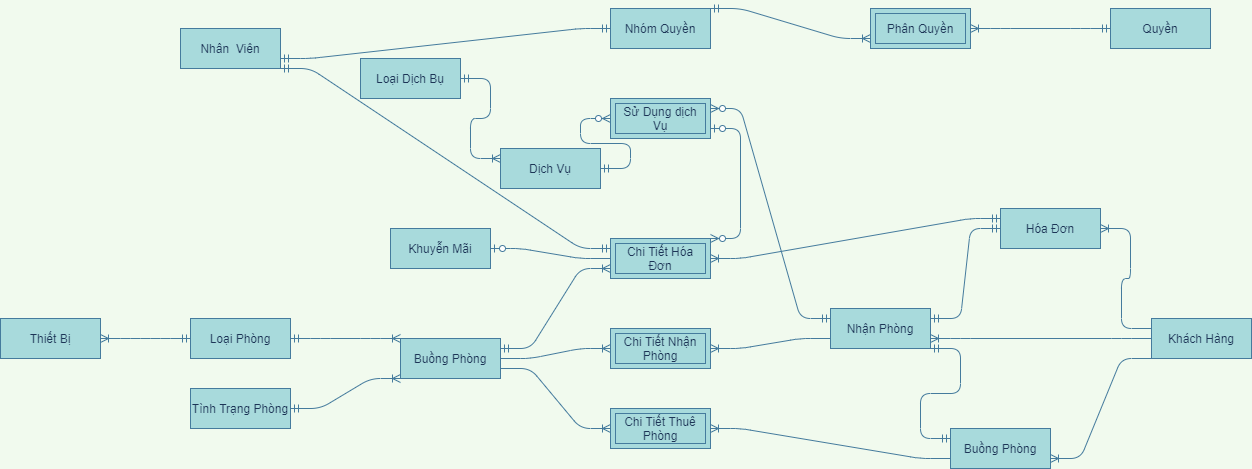

The diagram above was exported from draw.io. Its source (the exported page's mxGraphModel, read from the mxfile embedded in the PNG):
<mxGraphModel dx="1185" dy="1839" grid="1" gridSize="10" guides="1" tooltips="1" connect="1" arrows="1" fold="1" page="1" pageScale="1" pageWidth="827" pageHeight="1169" background="#F1FAEE" math="0" shadow="0">
  <root>
    <mxCell id="0" />
    <mxCell id="1" parent="0" />
    <mxCell id="BfGwLu9MFsEkwDNxOmYE-23" value="" style="edgeStyle=entityRelationEdgeStyle;fontSize=12;html=1;endArrow=ERoneToMany;startArrow=ERmandOne;strokeColor=#457B9D;fillColor=#A8DADC;labelBackgroundColor=#F1FAEE;fontColor=#1D3557;exitX=1;exitY=0.5;exitDx=0;exitDy=0;entryX=0;entryY=0;entryDx=0;entryDy=0;" edge="1" parent="1" source="BfGwLu9MFsEkwDNxOmYE-79" target="BfGwLu9MFsEkwDNxOmYE-81">
      <mxGeometry width="100" height="100" relative="1" as="geometry">
        <mxPoint x="210" y="369" as="sourcePoint" />
        <mxPoint x="380" y="450" as="targetPoint" />
      </mxGeometry>
    </mxCell>
    <mxCell id="BfGwLu9MFsEkwDNxOmYE-24" value="" style="edgeStyle=entityRelationEdgeStyle;fontSize=12;html=1;endArrow=ERoneToMany;startArrow=ERmandOne;strokeColor=#457B9D;fillColor=#A8DADC;labelBackgroundColor=#F1FAEE;fontColor=#1D3557;exitX=1;exitY=0.5;exitDx=0;exitDy=0;entryX=0;entryY=1;entryDx=0;entryDy=0;" edge="1" parent="1" source="BfGwLu9MFsEkwDNxOmYE-80" target="BfGwLu9MFsEkwDNxOmYE-81">
      <mxGeometry width="100" height="100" relative="1" as="geometry">
        <mxPoint x="240" y="528" as="sourcePoint" />
        <mxPoint x="350" y="500" as="targetPoint" />
      </mxGeometry>
    </mxCell>
    <mxCell id="BfGwLu9MFsEkwDNxOmYE-25" value="" style="edgeStyle=entityRelationEdgeStyle;fontSize=12;html=1;endArrow=ERoneToMany;strokeColor=#457B9D;fillColor=#A8DADC;entryX=1;entryY=0.5;entryDx=0;entryDy=0;labelBackgroundColor=#F1FAEE;fontColor=#1D3557;exitX=0;exitY=0.75;exitDx=0;exitDy=0;" edge="1" parent="1" source="BfGwLu9MFsEkwDNxOmYE-87" target="BfGwLu9MFsEkwDNxOmYE-26">
      <mxGeometry width="100" height="100" relative="1" as="geometry">
        <mxPoint x="810" y="360" as="sourcePoint" />
        <mxPoint x="790" y="340" as="targetPoint" />
      </mxGeometry>
    </mxCell>
    <mxCell id="BfGwLu9MFsEkwDNxOmYE-26" value="Chi Tiết Nhận Phòng" style="shape=ext;margin=3;double=1;whiteSpace=wrap;html=1;align=center;strokeColor=#457B9D;fillColor=#A8DADC;fontColor=#1D3557;" vertex="1" parent="1">
      <mxGeometry x="650" y="280" width="100" height="40" as="geometry" />
    </mxCell>
    <mxCell id="BfGwLu9MFsEkwDNxOmYE-27" value="" style="edgeStyle=entityRelationEdgeStyle;fontSize=12;html=1;endArrow=ERoneToMany;strokeColor=#457B9D;fillColor=#A8DADC;entryX=0;entryY=0.5;entryDx=0;entryDy=0;labelBackgroundColor=#F1FAEE;fontColor=#1D3557;exitX=1;exitY=0.5;exitDx=0;exitDy=0;" edge="1" parent="1" source="BfGwLu9MFsEkwDNxOmYE-81" target="BfGwLu9MFsEkwDNxOmYE-26">
      <mxGeometry width="100" height="100" relative="1" as="geometry">
        <mxPoint x="550" y="430" as="sourcePoint" />
        <mxPoint x="750" y="430" as="targetPoint" />
      </mxGeometry>
    </mxCell>
    <mxCell id="BfGwLu9MFsEkwDNxOmYE-30" value="" style="edgeStyle=entityRelationEdgeStyle;fontSize=12;html=1;endArrow=ERoneToMany;strokeColor=#457B9D;fillColor=#A8DADC;labelBackgroundColor=#F1FAEE;fontColor=#1D3557;exitX=0;exitY=0.75;exitDx=0;exitDy=0;" edge="1" parent="1" source="BfGwLu9MFsEkwDNxOmYE-85" target="BfGwLu9MFsEkwDNxOmYE-31">
      <mxGeometry width="100" height="100" relative="1" as="geometry">
        <mxPoint x="1040" y="540" as="sourcePoint" />
        <mxPoint x="790" y="580" as="targetPoint" />
      </mxGeometry>
    </mxCell>
    <mxCell id="BfGwLu9MFsEkwDNxOmYE-31" value="Chi Tiết Thuê Phòng" style="shape=ext;margin=3;double=1;whiteSpace=wrap;html=1;align=center;strokeColor=#457B9D;fillColor=#A8DADC;fontColor=#1D3557;" vertex="1" parent="1">
      <mxGeometry x="650" y="360" width="100" height="40" as="geometry" />
    </mxCell>
    <mxCell id="BfGwLu9MFsEkwDNxOmYE-32" value="" style="edgeStyle=entityRelationEdgeStyle;fontSize=12;html=1;endArrow=ERoneToMany;strokeColor=#457B9D;fillColor=#A8DADC;entryX=0;entryY=0.5;entryDx=0;entryDy=0;labelBackgroundColor=#F1FAEE;fontColor=#1D3557;exitX=1;exitY=0.75;exitDx=0;exitDy=0;" edge="1" parent="1" source="BfGwLu9MFsEkwDNxOmYE-81" target="BfGwLu9MFsEkwDNxOmYE-31">
      <mxGeometry width="100" height="100" relative="1" as="geometry">
        <mxPoint x="550" y="488" as="sourcePoint" />
        <mxPoint x="440" y="580" as="targetPoint" />
      </mxGeometry>
    </mxCell>
    <mxCell id="BfGwLu9MFsEkwDNxOmYE-33" value="" style="edgeStyle=entityRelationEdgeStyle;fontSize=12;html=1;endArrow=ERoneToMany;strokeColor=#457B9D;fillColor=#A8DADC;labelBackgroundColor=#F1FAEE;fontColor=#1D3557;entryX=1;entryY=0.75;entryDx=0;entryDy=0;exitX=0;exitY=1;exitDx=0;exitDy=0;" edge="1" parent="1" source="BfGwLu9MFsEkwDNxOmYE-88" target="BfGwLu9MFsEkwDNxOmYE-85">
      <mxGeometry width="100" height="100" relative="1" as="geometry">
        <mxPoint x="1260" y="418" as="sourcePoint" />
        <mxPoint x="1240" y="555" as="targetPoint" />
      </mxGeometry>
    </mxCell>
    <mxCell id="BfGwLu9MFsEkwDNxOmYE-34" value="" style="edgeStyle=entityRelationEdgeStyle;fontSize=12;html=1;endArrow=ERoneToMany;strokeColor=#457B9D;fillColor=#A8DADC;labelBackgroundColor=#F1FAEE;fontColor=#1D3557;entryX=1;entryY=0.75;entryDx=0;entryDy=0;exitX=0;exitY=0.5;exitDx=0;exitDy=0;" edge="1" parent="1" source="BfGwLu9MFsEkwDNxOmYE-88" target="BfGwLu9MFsEkwDNxOmYE-87">
      <mxGeometry width="100" height="100" relative="1" as="geometry">
        <mxPoint x="1230" y="360" as="sourcePoint" />
        <mxPoint x="1000" y="353" as="targetPoint" />
      </mxGeometry>
    </mxCell>
    <mxCell id="BfGwLu9MFsEkwDNxOmYE-35" value="" style="edgeStyle=entityRelationEdgeStyle;fontSize=12;html=1;endArrow=ERmandOne;startArrow=ERmandOne;strokeColor=#457B9D;fillColor=#A8DADC;labelBackgroundColor=#F1FAEE;fontColor=#1D3557;exitX=0;exitY=0.25;exitDx=0;exitDy=0;entryX=1;entryY=1;entryDx=0;entryDy=0;" edge="1" parent="1" source="BfGwLu9MFsEkwDNxOmYE-85" target="BfGwLu9MFsEkwDNxOmYE-87">
      <mxGeometry width="100" height="100" relative="1" as="geometry">
        <mxPoint x="1040" y="500" as="sourcePoint" />
        <mxPoint x="1010" y="388" as="targetPoint" />
      </mxGeometry>
    </mxCell>
    <mxCell id="BfGwLu9MFsEkwDNxOmYE-36" value="" style="edgeStyle=entityRelationEdgeStyle;fontSize=12;html=1;endArrow=ERoneToMany;strokeColor=#457B9D;fillColor=#A8DADC;labelBackgroundColor=#F1FAEE;fontColor=#1D3557;exitX=0;exitY=0.25;exitDx=0;exitDy=0;entryX=1;entryY=0.5;entryDx=0;entryDy=0;" edge="1" parent="1" source="BfGwLu9MFsEkwDNxOmYE-88" target="BfGwLu9MFsEkwDNxOmYE-89">
      <mxGeometry width="100" height="100" relative="1" as="geometry">
        <mxPoint x="1370" y="280" as="sourcePoint" />
        <mxPoint x="1331" y="187" as="targetPoint" />
      </mxGeometry>
    </mxCell>
    <mxCell id="BfGwLu9MFsEkwDNxOmYE-37" value="" style="edgeStyle=entityRelationEdgeStyle;fontSize=12;html=1;endArrow=ERmandOne;startArrow=ERmandOne;strokeColor=#457B9D;fillColor=#A8DADC;labelBackgroundColor=#F1FAEE;fontColor=#1D3557;exitX=1;exitY=0.25;exitDx=0;exitDy=0;entryX=0;entryY=0.5;entryDx=0;entryDy=0;" edge="1" parent="1" source="BfGwLu9MFsEkwDNxOmYE-87" target="BfGwLu9MFsEkwDNxOmYE-89">
      <mxGeometry width="100" height="100" relative="1" as="geometry">
        <mxPoint x="1000" y="330" as="sourcePoint" />
        <mxPoint x="1110" y="180" as="targetPoint" />
      </mxGeometry>
    </mxCell>
    <mxCell id="BfGwLu9MFsEkwDNxOmYE-38" value="Chi Tiết Hóa Đơn" style="shape=ext;margin=3;double=1;whiteSpace=wrap;html=1;align=center;strokeColor=#457B9D;fillColor=#A8DADC;fontColor=#1D3557;" vertex="1" parent="1">
      <mxGeometry x="650" y="190" width="100" height="40" as="geometry" />
    </mxCell>
    <mxCell id="BfGwLu9MFsEkwDNxOmYE-39" value="" style="edgeStyle=entityRelationEdgeStyle;fontSize=12;html=1;endArrow=ERoneToMany;startArrow=ERmandOne;strokeColor=#457B9D;fillColor=#A8DADC;entryX=1;entryY=0.5;entryDx=0;entryDy=0;labelBackgroundColor=#F1FAEE;fontColor=#1D3557;exitX=0;exitY=0.25;exitDx=0;exitDy=0;" edge="1" parent="1" source="BfGwLu9MFsEkwDNxOmYE-89" target="BfGwLu9MFsEkwDNxOmYE-38">
      <mxGeometry width="100" height="100" relative="1" as="geometry">
        <mxPoint x="1120" y="150" as="sourcePoint" />
        <mxPoint x="890" y="70" as="targetPoint" />
      </mxGeometry>
    </mxCell>
    <mxCell id="BfGwLu9MFsEkwDNxOmYE-42" value="" style="edgeStyle=entityRelationEdgeStyle;fontSize=12;html=1;endArrow=ERzeroToOne;endFill=1;strokeColor=#457B9D;fillColor=#A8DADC;exitX=0;exitY=0.5;exitDx=0;exitDy=0;labelBackgroundColor=#F1FAEE;fontColor=#1D3557;entryX=1;entryY=0.5;entryDx=0;entryDy=0;" edge="1" parent="1" source="BfGwLu9MFsEkwDNxOmYE-38" target="BfGwLu9MFsEkwDNxOmYE-77">
      <mxGeometry width="100" height="100" relative="1" as="geometry">
        <mxPoint x="510" y="150" as="sourcePoint" />
        <mxPoint x="240" y="190" as="targetPoint" />
      </mxGeometry>
    </mxCell>
    <mxCell id="BfGwLu9MFsEkwDNxOmYE-45" value="" style="edgeStyle=entityRelationEdgeStyle;fontSize=12;html=1;endArrow=ERoneToMany;startArrow=ERmandOne;strokeColor=#457B9D;fillColor=#A8DADC;labelBackgroundColor=#F1FAEE;fontColor=#1D3557;entryX=1;entryY=0.5;entryDx=0;entryDy=0;exitX=0;exitY=0.5;exitDx=0;exitDy=0;" edge="1" parent="1" source="BfGwLu9MFsEkwDNxOmYE-79" target="BfGwLu9MFsEkwDNxOmYE-78">
      <mxGeometry width="100" height="100" relative="1" as="geometry">
        <mxPoint x="-20" y="380" as="sourcePoint" />
        <mxPoint x="-90" y="393" as="targetPoint" />
      </mxGeometry>
    </mxCell>
    <mxCell id="BfGwLu9MFsEkwDNxOmYE-46" value="" style="edgeStyle=entityRelationEdgeStyle;fontSize=12;html=1;endArrow=ERoneToMany;startArrow=ERmandOne;labelBackgroundColor=#F1FAEE;strokeColor=#457B9D;fontColor=#1D3557;exitX=1;exitY=0.5;exitDx=0;exitDy=0;entryX=0;entryY=0.25;entryDx=0;entryDy=0;" edge="1" parent="1" source="BfGwLu9MFsEkwDNxOmYE-74" target="BfGwLu9MFsEkwDNxOmYE-76">
      <mxGeometry width="100" height="100" relative="1" as="geometry">
        <mxPoint x="230" y="25" as="sourcePoint" />
        <mxPoint x="350" y="23" as="targetPoint" />
      </mxGeometry>
    </mxCell>
    <mxCell id="BfGwLu9MFsEkwDNxOmYE-48" value="" style="edgeStyle=entityRelationEdgeStyle;fontSize=12;html=1;endArrow=ERzeroToMany;startArrow=ERmandOne;entryX=0;entryY=0.5;entryDx=0;entryDy=0;labelBackgroundColor=#F1FAEE;strokeColor=#457B9D;fontColor=#1D3557;exitX=1;exitY=0.5;exitDx=0;exitDy=0;" edge="1" parent="1" source="BfGwLu9MFsEkwDNxOmYE-76" target="BfGwLu9MFsEkwDNxOmYE-49">
      <mxGeometry width="100" height="100" relative="1" as="geometry">
        <mxPoint x="550" y="23" as="sourcePoint" />
        <mxPoint x="670" y="23" as="targetPoint" />
      </mxGeometry>
    </mxCell>
    <mxCell id="BfGwLu9MFsEkwDNxOmYE-49" value="Sử Dụng dịch Vụ" style="shape=ext;margin=3;double=1;whiteSpace=wrap;html=1;align=center;strokeColor=#457B9D;fillColor=#A8DADC;fontColor=#1D3557;" vertex="1" parent="1">
      <mxGeometry x="650" y="50" width="100" height="40" as="geometry" />
    </mxCell>
    <mxCell id="BfGwLu9MFsEkwDNxOmYE-58" value="" style="edgeStyle=entityRelationEdgeStyle;fontSize=12;html=1;endArrow=ERzeroToMany;startArrow=ERmandOne;entryX=1;entryY=0.25;entryDx=0;entryDy=0;labelBackgroundColor=#F1FAEE;strokeColor=#457B9D;fontColor=#1D3557;exitX=0;exitY=0.25;exitDx=0;exitDy=0;" edge="1" parent="1" source="BfGwLu9MFsEkwDNxOmYE-87" target="BfGwLu9MFsEkwDNxOmYE-49">
      <mxGeometry width="100" height="100" relative="1" as="geometry">
        <mxPoint x="797" y="320" as="sourcePoint" />
        <mxPoint x="890" y="340" as="targetPoint" />
      </mxGeometry>
    </mxCell>
    <mxCell id="BfGwLu9MFsEkwDNxOmYE-63" value="" style="edgeStyle=entityRelationEdgeStyle;fontSize=12;html=1;endArrow=ERoneToMany;startArrow=ERmandOne;strokeColor=#457B9D;fillColor=#A8DADC;entryX=0;entryY=0.75;entryDx=0;entryDy=0;exitX=1;exitY=0.25;exitDx=0;exitDy=0;" edge="1" parent="1" source="BfGwLu9MFsEkwDNxOmYE-81" target="BfGwLu9MFsEkwDNxOmYE-38">
      <mxGeometry width="100" height="100" relative="1" as="geometry">
        <mxPoint x="550" y="390" as="sourcePoint" />
        <mxPoint x="600" y="330" as="targetPoint" />
      </mxGeometry>
    </mxCell>
    <mxCell id="BfGwLu9MFsEkwDNxOmYE-65" value="" style="edgeStyle=entityRelationEdgeStyle;fontSize=12;html=1;endArrow=ERzeroToMany;startArrow=ERzeroToOne;strokeColor=#457B9D;fillColor=#A8DADC;exitX=1;exitY=0.75;exitDx=0;exitDy=0;entryX=1;entryY=0;entryDx=0;entryDy=0;" edge="1" parent="1" source="BfGwLu9MFsEkwDNxOmYE-49" target="BfGwLu9MFsEkwDNxOmYE-38">
      <mxGeometry width="100" height="100" relative="1" as="geometry">
        <mxPoint x="420" y="260" as="sourcePoint" />
        <mxPoint x="520" y="160" as="targetPoint" />
      </mxGeometry>
    </mxCell>
    <mxCell id="BfGwLu9MFsEkwDNxOmYE-67" value="" style="edgeStyle=entityRelationEdgeStyle;fontSize=12;html=1;endArrow=ERoneToMany;startArrow=ERmandOne;labelBackgroundColor=#F1FAEE;strokeColor=#457B9D;fontColor=#1D3557;entryX=1;entryY=0.5;entryDx=0;entryDy=0;exitX=0;exitY=0.5;exitDx=0;exitDy=0;" edge="1" parent="1" source="BfGwLu9MFsEkwDNxOmYE-72" target="BfGwLu9MFsEkwDNxOmYE-68">
      <mxGeometry width="100" height="100" relative="1" as="geometry">
        <mxPoint x="170" y="-305" as="sourcePoint" />
        <mxPoint x="410" y="-260" as="targetPoint" />
      </mxGeometry>
    </mxCell>
    <mxCell id="BfGwLu9MFsEkwDNxOmYE-68" value="Phân Quyền" style="shape=ext;margin=3;double=1;whiteSpace=wrap;html=1;align=center;strokeColor=#457B9D;fillColor=#A8DADC;fontColor=#1D3557;" vertex="1" parent="1">
      <mxGeometry x="910" y="-40" width="100" height="40" as="geometry" />
    </mxCell>
    <mxCell id="BfGwLu9MFsEkwDNxOmYE-69" value="" style="edgeStyle=entityRelationEdgeStyle;fontSize=12;html=1;endArrow=ERoneToMany;startArrow=ERmandOne;labelBackgroundColor=#F1FAEE;strokeColor=#457B9D;fontColor=#1D3557;entryX=0;entryY=0.75;entryDx=0;entryDy=0;exitX=1;exitY=0;exitDx=0;exitDy=0;" edge="1" parent="1" source="BfGwLu9MFsEkwDNxOmYE-71" target="BfGwLu9MFsEkwDNxOmYE-68">
      <mxGeometry width="100" height="100" relative="1" as="geometry">
        <mxPoint x="550" y="-70" as="sourcePoint" />
        <mxPoint x="370" y="-230" as="targetPoint" />
      </mxGeometry>
    </mxCell>
    <mxCell id="BfGwLu9MFsEkwDNxOmYE-70" value="" style="edgeStyle=entityRelationEdgeStyle;fontSize=12;html=1;endArrow=ERmandOne;startArrow=ERmandOne;strokeColor=#457B9D;fillColor=#A8DADC;exitX=1;exitY=0.75;exitDx=0;exitDy=0;entryX=0;entryY=0.5;entryDx=0;entryDy=0;" edge="1" parent="1" source="BfGwLu9MFsEkwDNxOmYE-73" target="BfGwLu9MFsEkwDNxOmYE-71">
      <mxGeometry width="100" height="100" relative="1" as="geometry">
        <mxPoint x="170" y="-44" as="sourcePoint" />
        <mxPoint x="320" y="-77" as="targetPoint" />
      </mxGeometry>
    </mxCell>
    <mxCell id="BfGwLu9MFsEkwDNxOmYE-71" value="Nhóm Quyền" style="whiteSpace=wrap;html=1;align=center;rounded=0;sketch=0;strokeColor=#457B9D;fillColor=#A8DADC;fontColor=#1D3557;" vertex="1" parent="1">
      <mxGeometry x="650" y="-40" width="100" height="40" as="geometry" />
    </mxCell>
    <mxCell id="BfGwLu9MFsEkwDNxOmYE-72" value="Quyền" style="whiteSpace=wrap;html=1;align=center;rounded=0;sketch=0;strokeColor=#457B9D;fillColor=#A8DADC;fontColor=#1D3557;" vertex="1" parent="1">
      <mxGeometry x="1150" y="-40" width="100" height="40" as="geometry" />
    </mxCell>
    <mxCell id="BfGwLu9MFsEkwDNxOmYE-73" value="Nhân&amp;nbsp; Viên" style="whiteSpace=wrap;html=1;align=center;rounded=0;sketch=0;strokeColor=#457B9D;fillColor=#A8DADC;fontColor=#1D3557;" vertex="1" parent="1">
      <mxGeometry x="220" y="-20" width="100" height="40" as="geometry" />
    </mxCell>
    <mxCell id="BfGwLu9MFsEkwDNxOmYE-74" value="Loại Dịch Bụ" style="whiteSpace=wrap;html=1;align=center;rounded=0;sketch=0;strokeColor=#457B9D;fillColor=#A8DADC;fontColor=#1D3557;" vertex="1" parent="1">
      <mxGeometry x="400" y="10" width="100" height="40" as="geometry" />
    </mxCell>
    <mxCell id="BfGwLu9MFsEkwDNxOmYE-76" value="Dịch Vụ" style="whiteSpace=wrap;html=1;align=center;rounded=0;sketch=0;strokeColor=#457B9D;fillColor=#A8DADC;fontColor=#1D3557;" vertex="1" parent="1">
      <mxGeometry x="540" y="100" width="100" height="40" as="geometry" />
    </mxCell>
    <mxCell id="BfGwLu9MFsEkwDNxOmYE-77" value="Khuyễn Mãi" style="whiteSpace=wrap;html=1;align=center;rounded=0;sketch=0;strokeColor=#457B9D;fillColor=#A8DADC;fontColor=#1D3557;" vertex="1" parent="1">
      <mxGeometry x="430" y="180" width="100" height="40" as="geometry" />
    </mxCell>
    <mxCell id="BfGwLu9MFsEkwDNxOmYE-78" value="Thiết Bị" style="whiteSpace=wrap;html=1;align=center;rounded=0;sketch=0;strokeColor=#457B9D;fillColor=#A8DADC;fontColor=#1D3557;" vertex="1" parent="1">
      <mxGeometry x="40" y="270" width="100" height="40" as="geometry" />
    </mxCell>
    <mxCell id="BfGwLu9MFsEkwDNxOmYE-79" value="Loại Phòng" style="whiteSpace=wrap;html=1;align=center;rounded=0;sketch=0;strokeColor=#457B9D;fillColor=#A8DADC;fontColor=#1D3557;" vertex="1" parent="1">
      <mxGeometry x="230" y="270" width="100" height="40" as="geometry" />
    </mxCell>
    <mxCell id="BfGwLu9MFsEkwDNxOmYE-80" value="Tình Trạng Phòng" style="whiteSpace=wrap;html=1;align=center;rounded=0;sketch=0;strokeColor=#457B9D;fillColor=#A8DADC;fontColor=#1D3557;" vertex="1" parent="1">
      <mxGeometry x="230" y="340" width="100" height="40" as="geometry" />
    </mxCell>
    <mxCell id="BfGwLu9MFsEkwDNxOmYE-81" value="Buồng Phòng" style="whiteSpace=wrap;html=1;align=center;rounded=0;sketch=0;strokeColor=#457B9D;fillColor=#A8DADC;fontColor=#1D3557;" vertex="1" parent="1">
      <mxGeometry x="440" y="290" width="100" height="40" as="geometry" />
    </mxCell>
    <mxCell id="BfGwLu9MFsEkwDNxOmYE-85" value="Buồng Phòng" style="whiteSpace=wrap;html=1;align=center;rounded=0;sketch=0;strokeColor=#457B9D;fillColor=#A8DADC;fontColor=#1D3557;" vertex="1" parent="1">
      <mxGeometry x="990" y="380" width="100" height="40" as="geometry" />
    </mxCell>
    <mxCell id="BfGwLu9MFsEkwDNxOmYE-87" value="Nhận Phòng" style="whiteSpace=wrap;html=1;align=center;rounded=0;sketch=0;strokeColor=#457B9D;fillColor=#A8DADC;fontColor=#1D3557;" vertex="1" parent="1">
      <mxGeometry x="870" y="260" width="100" height="40" as="geometry" />
    </mxCell>
    <mxCell id="BfGwLu9MFsEkwDNxOmYE-88" value="Khách Hàng" style="whiteSpace=wrap;html=1;align=center;rounded=0;sketch=0;strokeColor=#457B9D;fillColor=#A8DADC;fontColor=#1D3557;" vertex="1" parent="1">
      <mxGeometry x="1191" y="270" width="100" height="40" as="geometry" />
    </mxCell>
    <mxCell id="BfGwLu9MFsEkwDNxOmYE-89" value="Hóa Đơn" style="whiteSpace=wrap;html=1;align=center;rounded=0;sketch=0;strokeColor=#457B9D;fillColor=#A8DADC;fontColor=#1D3557;" vertex="1" parent="1">
      <mxGeometry x="1040" y="160" width="100" height="40" as="geometry" />
    </mxCell>
    <mxCell id="BfGwLu9MFsEkwDNxOmYE-92" value="" style="edgeStyle=entityRelationEdgeStyle;fontSize=12;html=1;endArrow=ERmandOne;startArrow=ERmandOne;strokeColor=#457B9D;fillColor=#A8DADC;entryX=1;entryY=1;entryDx=0;entryDy=0;exitX=0;exitY=0.25;exitDx=0;exitDy=0;" edge="1" parent="1" source="BfGwLu9MFsEkwDNxOmYE-38" target="BfGwLu9MFsEkwDNxOmYE-73">
      <mxGeometry width="100" height="100" relative="1" as="geometry">
        <mxPoint x="240" y="180" as="sourcePoint" />
        <mxPoint x="450" y="10" as="targetPoint" />
      </mxGeometry>
    </mxCell>
  </root>
</mxGraphModel>